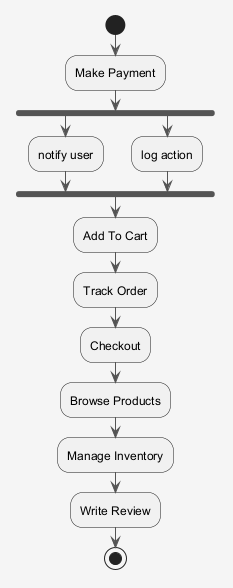

The diagram above was rendered by PlantUML. Its source (embedded in the PNG):
@startuml
skinparam shadowing false
skinparam backgroundColor #F5F5F5
skinparam ArrowColor #555555
start
:Make Payment;
fork
:notify user;
fork again
:log action;
end fork
:Add To Cart;
:Track Order;
:Checkout;
:Browse Products;
:Manage Inventory;
:Write Review;
stop
@enduml